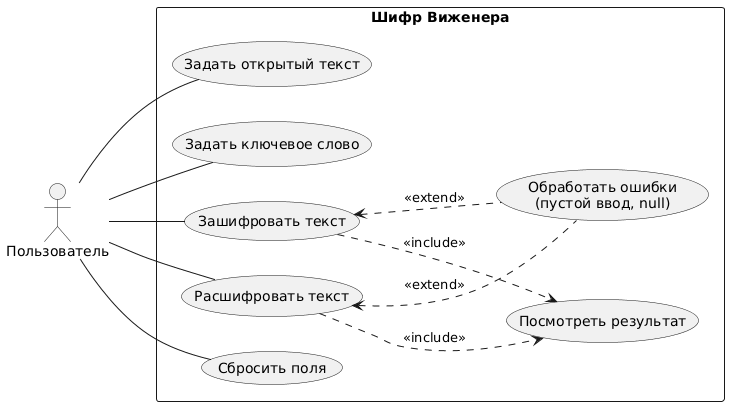

The diagram above was rendered by PlantUML. Its source (embedded in the PNG):
@startuml
left to right direction
actor "Пользователь" as user

rectangle "Шифр Виженера" {
  usecase "Задать открытый текст" as UC1
  usecase "Задать ключевое слово" as UC2
  usecase "Зашифровать текст" as UC3
  usecase "Расшифровать текст" as UC4
  usecase "Посмотреть результат" as UC5
  usecase "Обработать ошибки\n(пустой ввод, null)" as UC6
  usecase "Сбросить поля" as UC7

  UC3 ..> UC5 : <<include>>
  UC4 ..> UC5 : <<include>>
  UC3 <.. UC6 : <<extend>>
  UC4 <.. UC6 : <<extend>>
}

user -- UC1
user -- UC2
user -- UC3
user -- UC4
user -- UC7
@enduml